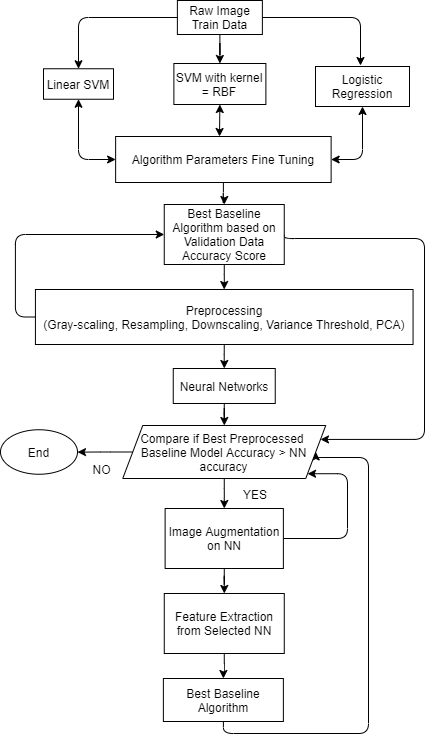

The diagram above was exported from draw.io. Its source (the exported page's mxGraphModel, read from the mxfile embedded in the PNG):
<mxGraphModel dx="2489" dy="762" grid="0" gridSize="10" guides="1" tooltips="1" connect="1" arrows="1" fold="1" page="1" pageScale="1" pageWidth="827" pageHeight="1169" math="0" shadow="0">
  <root>
    <mxCell id="0" />
    <mxCell id="1" parent="0" />
    <mxCell id="CutmA-HWe7ggG65oiTJz-5" style="edgeStyle=orthogonalEdgeStyle;rounded=0;orthogonalLoop=1;jettySize=auto;html=1;exitX=0.5;exitY=1;exitDx=0;exitDy=0;" edge="1" parent="1" source="PbBuc9h1vUIHthRphiw5-1" target="PbBuc9h1vUIHthRphiw5-4">
      <mxGeometry relative="1" as="geometry" />
    </mxCell>
    <mxCell id="PbBuc9h1vUIHthRphiw5-1" value="Raw Image&lt;br&gt;Train Data" style="whiteSpace=wrap;html=1;" parent="1" vertex="1">
      <mxGeometry x="-510.12" y="196" width="85" height="34" as="geometry" />
    </mxCell>
    <mxCell id="PbBuc9h1vUIHthRphiw5-3" value="Linear SVM" style="whiteSpace=wrap;html=1;" parent="1" vertex="1">
      <mxGeometry x="-644" y="264.25" width="70" height="30.5" as="geometry" />
    </mxCell>
    <mxCell id="PbBuc9h1vUIHthRphiw5-4" value="SVM with kernel = RBF" style="whiteSpace=wrap;html=1;" parent="1" vertex="1">
      <mxGeometry x="-513.62" y="259" width="92" height="41" as="geometry" />
    </mxCell>
    <mxCell id="PbBuc9h1vUIHthRphiw5-5" value="Logistic Regression" style="whiteSpace=wrap;html=1;" parent="1" vertex="1">
      <mxGeometry x="-372" y="262" width="94" height="40" as="geometry" />
    </mxCell>
    <mxCell id="PbBuc9h1vUIHthRphiw5-8" value="" style="edgeStyle=segmentEdgeStyle;endArrow=classic;html=1;exitX=0;exitY=0.5;exitDx=0;exitDy=0;entryX=0.5;entryY=0;entryDx=0;entryDy=0;" parent="1" source="PbBuc9h1vUIHthRphiw5-1" target="PbBuc9h1vUIHthRphiw5-3" edge="1">
      <mxGeometry width="50" height="50" relative="1" as="geometry">
        <mxPoint x="-482" y="380" as="sourcePoint" />
        <mxPoint x="-432" y="330" as="targetPoint" />
      </mxGeometry>
    </mxCell>
    <mxCell id="PbBuc9h1vUIHthRphiw5-10" value="" style="edgeStyle=segmentEdgeStyle;endArrow=classic;html=1;exitX=1;exitY=0.5;exitDx=0;exitDy=0;" parent="1" source="PbBuc9h1vUIHthRphiw5-1" edge="1">
      <mxGeometry width="50" height="50" relative="1" as="geometry">
        <mxPoint x="-482" y="380" as="sourcePoint" />
        <mxPoint x="-327" y="261" as="targetPoint" />
      </mxGeometry>
    </mxCell>
    <mxCell id="PbBuc9h1vUIHthRphiw5-31" style="edgeStyle=orthogonalEdgeStyle;orthogonalLoop=1;jettySize=auto;html=1;exitX=0;exitY=0.5;exitDx=0;exitDy=0;entryX=0;entryY=0.5;entryDx=0;entryDy=0;" parent="1" source="PbBuc9h1vUIHthRphiw5-17" target="PbBuc9h1vUIHthRphiw5-19" edge="1">
      <mxGeometry relative="1" as="geometry" />
    </mxCell>
    <mxCell id="PbBuc9h1vUIHthRphiw5-17" value="Preprocessing&lt;br&gt;(Gray-scaling, Resampling, Downscaling, Variance Threshold, PCA)" style="whiteSpace=wrap;html=1;" parent="1" vertex="1">
      <mxGeometry x="-652.0699999999999" y="485" width="377.63" height="55" as="geometry" />
    </mxCell>
    <mxCell id="PbBuc9h1vUIHthRphiw5-29" style="edgeStyle=orthogonalEdgeStyle;orthogonalLoop=1;jettySize=auto;html=1;exitX=0.5;exitY=1;exitDx=0;exitDy=0;" parent="1" source="PbBuc9h1vUIHthRphiw5-18" target="PbBuc9h1vUIHthRphiw5-19" edge="1">
      <mxGeometry relative="1" as="geometry" />
    </mxCell>
    <mxCell id="PbBuc9h1vUIHthRphiw5-18" value="Algorithm Parameters Fine Tuning" style="whiteSpace=wrap;html=1;" parent="1" vertex="1">
      <mxGeometry x="-571.87" y="332" width="215.5" height="46" as="geometry" />
    </mxCell>
    <mxCell id="PbBuc9h1vUIHthRphiw5-30" style="edgeStyle=orthogonalEdgeStyle;orthogonalLoop=1;jettySize=auto;html=1;exitX=0.5;exitY=1;exitDx=0;exitDy=0;" parent="1" source="PbBuc9h1vUIHthRphiw5-19" target="PbBuc9h1vUIHthRphiw5-17" edge="1">
      <mxGeometry relative="1" as="geometry" />
    </mxCell>
    <mxCell id="PbBuc9h1vUIHthRphiw5-67" style="edgeStyle=orthogonalEdgeStyle;orthogonalLoop=1;jettySize=auto;html=1;exitX=1;exitY=0.5;exitDx=0;exitDy=0;entryX=1;entryY=0.25;entryDx=0;entryDy=0;" parent="1" source="PbBuc9h1vUIHthRphiw5-19" target="PbBuc9h1vUIHthRphiw5-54" edge="1">
      <mxGeometry relative="1" as="geometry">
        <Array as="points">
          <mxPoint x="-403" y="434" />
          <mxPoint x="-263" y="434" />
          <mxPoint x="-263" y="635" />
        </Array>
      </mxGeometry>
    </mxCell>
    <mxCell id="PbBuc9h1vUIHthRphiw5-19" value="&lt;span&gt;Best Baseline Algorithm based on Validation Data Accuracy Score&lt;/span&gt;" style="whiteSpace=wrap;html=1;" parent="1" vertex="1">
      <mxGeometry x="-523.25" y="400" width="120" height="60" as="geometry" />
    </mxCell>
    <mxCell id="PbBuc9h1vUIHthRphiw5-28" value="" style="endArrow=classic;startArrow=classic;html=1;entryX=0.5;entryY=1;entryDx=0;entryDy=0;exitX=1;exitY=0.5;exitDx=0;exitDy=0;" parent="1" source="PbBuc9h1vUIHthRphiw5-18" edge="1" target="PbBuc9h1vUIHthRphiw5-5">
      <mxGeometry width="50" height="50" relative="1" as="geometry">
        <mxPoint x="-482" y="338" as="sourcePoint" />
        <mxPoint x="-284" y="301" as="targetPoint" />
        <Array as="points">
          <mxPoint x="-325" y="355" />
        </Array>
      </mxGeometry>
    </mxCell>
    <mxCell id="PbBuc9h1vUIHthRphiw5-68" style="edgeStyle=orthogonalEdgeStyle;orthogonalLoop=1;jettySize=auto;html=1;exitX=0.5;exitY=1;exitDx=0;exitDy=0;" parent="1" source="PbBuc9h1vUIHthRphiw5-33" target="PbBuc9h1vUIHthRphiw5-54" edge="1">
      <mxGeometry relative="1" as="geometry" />
    </mxCell>
    <mxCell id="PbBuc9h1vUIHthRphiw5-33" value="Neural Networks" style="whiteSpace=wrap;html=1;" parent="1" vertex="1">
      <mxGeometry x="-514.25" y="564" width="102" height="35" as="geometry" />
    </mxCell>
    <mxCell id="PbBuc9h1vUIHthRphiw5-37" style="edgeStyle=orthogonalEdgeStyle;orthogonalLoop=1;jettySize=auto;html=1;exitX=0.5;exitY=1;exitDx=0;exitDy=0;" parent="1" source="PbBuc9h1vUIHthRphiw5-17" target="PbBuc9h1vUIHthRphiw5-33" edge="1">
      <mxGeometry relative="1" as="geometry">
        <mxPoint x="-463" y="695" as="targetPoint" />
        <mxPoint x="-463.2549999999999" y="580" as="sourcePoint" />
      </mxGeometry>
    </mxCell>
    <mxCell id="PbBuc9h1vUIHthRphiw5-40" value="End" style="ellipse;whiteSpace=wrap;html=1;" parent="1" vertex="1">
      <mxGeometry x="-687" y="625.25" width="77" height="44.5" as="geometry" />
    </mxCell>
    <mxCell id="PbBuc9h1vUIHthRphiw5-64" style="edgeStyle=orthogonalEdgeStyle;orthogonalLoop=1;jettySize=auto;html=1;exitX=0.5;exitY=1;exitDx=0;exitDy=0;" parent="1" source="PbBuc9h1vUIHthRphiw5-43" target="PbBuc9h1vUIHthRphiw5-47" edge="1">
      <mxGeometry relative="1" as="geometry" />
    </mxCell>
    <mxCell id="PbBuc9h1vUIHthRphiw5-43" value="Image Augmentation on NN" style="whiteSpace=wrap;html=1;" parent="1" vertex="1">
      <mxGeometry x="-522.37" y="704" width="118.25" height="60" as="geometry" />
    </mxCell>
    <mxCell id="PbBuc9h1vUIHthRphiw5-49" style="edgeStyle=orthogonalEdgeStyle;orthogonalLoop=1;jettySize=auto;html=1;exitX=0.5;exitY=1;exitDx=0;exitDy=0;" parent="1" source="PbBuc9h1vUIHthRphiw5-47" target="PbBuc9h1vUIHthRphiw5-48" edge="1">
      <mxGeometry relative="1" as="geometry" />
    </mxCell>
    <mxCell id="PbBuc9h1vUIHthRphiw5-47" value="Feature Extraction from Selected NN" style="whiteSpace=wrap;html=1;" parent="1" vertex="1">
      <mxGeometry x="-523.24" y="789" width="120" height="60" as="geometry" />
    </mxCell>
    <mxCell id="PbBuc9h1vUIHthRphiw5-66" style="edgeStyle=orthogonalEdgeStyle;orthogonalLoop=1;jettySize=auto;html=1;entryX=1;entryY=0.5;entryDx=0;entryDy=0;" parent="1" source="PbBuc9h1vUIHthRphiw5-48" target="PbBuc9h1vUIHthRphiw5-54" edge="1">
      <mxGeometry relative="1" as="geometry">
        <mxPoint x="-372" y="810" as="targetPoint" />
        <Array as="points">
          <mxPoint x="-464" y="929" />
          <mxPoint x="-319" y="929" />
          <mxPoint x="-319" y="653" />
          <mxPoint x="-372" y="653" />
        </Array>
      </mxGeometry>
    </mxCell>
    <mxCell id="PbBuc9h1vUIHthRphiw5-48" value="&lt;span&gt;Best Baseline Algorithm&lt;/span&gt;" style="whiteSpace=wrap;html=1;" parent="1" vertex="1">
      <mxGeometry x="-524.12" y="874" width="120" height="43" as="geometry" />
    </mxCell>
    <mxCell id="PbBuc9h1vUIHthRphiw5-55" style="edgeStyle=orthogonalEdgeStyle;orthogonalLoop=1;jettySize=auto;html=1;exitX=0;exitY=0.5;exitDx=0;exitDy=0;" parent="1" source="PbBuc9h1vUIHthRphiw5-54" target="PbBuc9h1vUIHthRphiw5-40" edge="1">
      <mxGeometry relative="1" as="geometry" />
    </mxCell>
    <mxCell id="PbBuc9h1vUIHthRphiw5-57" style="edgeStyle=orthogonalEdgeStyle;orthogonalLoop=1;jettySize=auto;html=1;exitX=0.5;exitY=1;exitDx=0;exitDy=0;" parent="1" source="PbBuc9h1vUIHthRphiw5-54" target="PbBuc9h1vUIHthRphiw5-43" edge="1">
      <mxGeometry relative="1" as="geometry" />
    </mxCell>
    <mxCell id="PbBuc9h1vUIHthRphiw5-54" value="Compare if Best Preprocessed&amp;nbsp; Baseline Model Accuracy &amp;gt; NN accuracy" style="shape=parallelogram;perimeter=parallelogramPerimeter;whiteSpace=wrap;html=1;fixedSize=1;" parent="1" vertex="1">
      <mxGeometry x="-564.75" y="621" width="203" height="53" as="geometry" />
    </mxCell>
    <mxCell id="PbBuc9h1vUIHthRphiw5-56" value="NO" style="text;html=1;align=center;verticalAlign=middle;resizable=0;points=[];autosize=1;" parent="1" vertex="1">
      <mxGeometry x="-599.87" y="656" width="28" height="18" as="geometry" />
    </mxCell>
    <mxCell id="PbBuc9h1vUIHthRphiw5-59" value="" style="edgeStyle=segmentEdgeStyle;endArrow=classic;html=1;exitX=1;exitY=0.5;exitDx=0;exitDy=0;entryX=1;entryY=1;entryDx=0;entryDy=0;" parent="1" source="PbBuc9h1vUIHthRphiw5-43" target="PbBuc9h1vUIHthRphiw5-54" edge="1">
      <mxGeometry width="50" height="50" relative="1" as="geometry">
        <mxPoint x="-521" y="715" as="sourcePoint" />
        <mxPoint x="-471" y="665" as="targetPoint" />
        <Array as="points">
          <mxPoint x="-340" y="734" />
          <mxPoint x="-340" y="669" />
        </Array>
      </mxGeometry>
    </mxCell>
    <mxCell id="PbBuc9h1vUIHthRphiw5-60" value="YES" style="text;html=1;strokeColor=none;fillColor=none;align=center;verticalAlign=middle;whiteSpace=wrap;" parent="1" vertex="1">
      <mxGeometry x="-452" y="680" width="40" height="20" as="geometry" />
    </mxCell>
    <mxCell id="CutmA-HWe7ggG65oiTJz-2" value="" style="endArrow=classic;startArrow=classic;html=1;exitX=0.5;exitY=1;exitDx=0;exitDy=0;entryX=0;entryY=0.5;entryDx=0;entryDy=0;" edge="1" parent="1" source="PbBuc9h1vUIHthRphiw5-3" target="PbBuc9h1vUIHthRphiw5-18">
      <mxGeometry width="50" height="50" relative="1" as="geometry">
        <mxPoint x="-440" y="415" as="sourcePoint" />
        <mxPoint x="-390" y="365" as="targetPoint" />
        <Array as="points">
          <mxPoint x="-609" y="355" />
        </Array>
      </mxGeometry>
    </mxCell>
    <mxCell id="CutmA-HWe7ggG65oiTJz-3" value="" style="endArrow=classic;startArrow=classic;html=1;entryX=0.5;entryY=1;entryDx=0;entryDy=0;" edge="1" parent="1" target="PbBuc9h1vUIHthRphiw5-4">
      <mxGeometry width="50" height="50" relative="1" as="geometry">
        <mxPoint x="-468" y="332" as="sourcePoint" />
        <mxPoint x="-390" y="365" as="targetPoint" />
      </mxGeometry>
    </mxCell>
  </root>
</mxGraphModel>